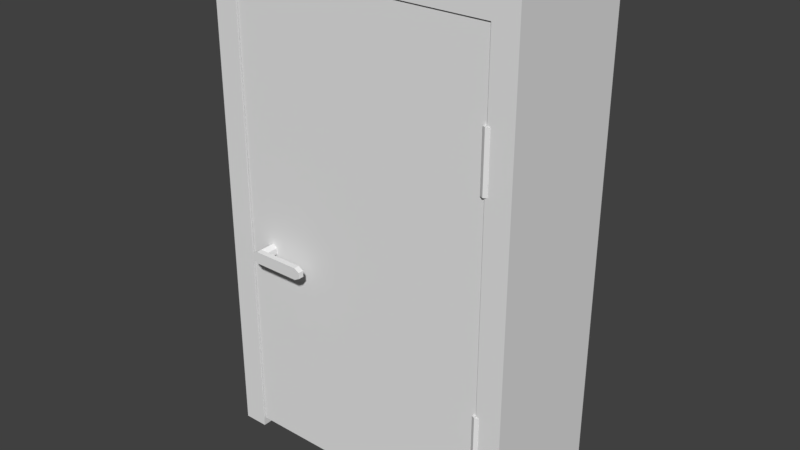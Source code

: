 # Source: door.blend  (saved by Blender 2.79.0; exported with 4.5.12 LTS)
import bpy
from mathutils import Matrix  # noqa: F401  (used for matrix-valued properties, if any)

bpy.ops.wm.read_factory_settings(use_empty=True)
scene = bpy.context.scene
scene.name = 'Scene'

# ---- collections
col_collection_1 = bpy.data.collections.new('Collection 1'); scene.collection.children.link(col_collection_1)

# ---- world
world_world = bpy.data.worlds.new('World'); scene.world = world_world
world_world.color = (0.05088, 0.05088, 0.05088)
world_world.use_sun_shadow = False
world_world.sun_shadow_jitter_overblur = 0.0
world_world.cycles.sampling_method = 'MANUAL'

# ---- meshes
me_cube_001 = bpy.data.meshes.new('Cube.001')
me_cube_001.from_pydata([(-2.389, 0.006377, 0.08761), (-2.389, 0.006377, 4.346), (-2.389, 0.3217, 0.08761), (-2.389, 0.3217, 4.346), (-0.004218, 0.006377, 0.08761), (-0.004218, 0.006377, 4.346), (-0.004218, 0.3217, 0.08761), (-0.004218, 0.3217, 4.346), (-0.02527, 0.01953, 3.637), (-0.02527, 0.01953, 3.114), (-0.02527, -0.01395, 3.637), (-0.02527, -0.01395, 3.114), (0.003721, -0.03069, 3.637), (0.003721, -0.03069, 3.114), (0.03271, -0.01395, 3.637), (0.03271, -0.01395, 3.114), (0.03271, 0.01953, 3.637), (0.03271, 0.01953, 3.114), (0.003721, 0.03627, 3.637), (0.003721, 0.03627, 3.114), (-2.157, 0.04982, 2.007), (-2.157, -0.1481, 2.007), (-2.11, 0.04982, 1.98), (-2.11, -0.1481, 1.98), (-2.11, 0.04982, 1.925), (-2.11, -0.1481, 1.925), (-2.157, 0.04982, 1.898), (-2.157, -0.1481, 1.898), (-2.205, 0.04982, 1.925), (-2.205, -0.1481, 1.925), (-2.205, 0.04982, 1.98), (-2.205, -0.1481, 1.98), (-2.11, -0.2053, 1.98), (-2.157, -0.2053, 2.007), (-2.11, -0.2053, 1.925), (-2.157, -0.2053, 1.898), (-2.205, -0.2053, 1.925), (-2.205, -0.2053, 1.98), (-1.671, -0.1481, 1.98), (-1.719, -0.1481, 2.007), (-1.671, -0.1481, 1.925), (-1.719, -0.1481, 1.898), (-1.671, -0.2053, 1.98), (-1.719, -0.2053, 2.007), (-1.671, -0.2053, 1.925), (-1.719, -0.2053, 1.898), (0.003721, 0.03627, 0.7277), (0.003721, 0.03627, 1.25), (0.03271, 0.01953, 0.7277), (0.03271, 0.01953, 1.25), (0.03271, -0.01395, 0.7277), (0.03271, -0.01395, 1.25), (0.003721, -0.03069, 0.7277), (0.003721, -0.03069, 1.25), (-0.02527, -0.01395, 0.7277), (-0.02527, -0.01395, 1.25), (-0.02527, 0.01953, 0.7277), (-0.02527, 0.01953, 1.25), (-2.157, 0.2768, 1.898), (-2.157, 0.4748, 1.898), (-2.11, 0.2768, 1.925), (-2.11, 0.4748, 1.925), (-2.11, 0.2768, 1.98), (-2.11, 0.4748, 1.98), (-2.157, 0.2768, 2.007), (-2.157, 0.4748, 2.007), (-2.205, 0.2768, 1.98), (-2.205, 0.4748, 1.98), (-2.205, 0.2768, 1.925), (-2.205, 0.4748, 1.925), (-2.11, 0.5319, 1.925), (-2.157, 0.5319, 1.898), (-2.11, 0.5319, 1.98), (-2.157, 0.5319, 2.007), (-2.205, 0.5319, 1.98), (-2.205, 0.5319, 1.925), (-1.671, 0.4748, 1.925), (-1.719, 0.4748, 1.898), (-1.671, 0.4748, 1.98), (-1.719, 0.4748, 2.007), (-1.671, 0.5319, 1.925), (-1.719, 0.5319, 1.898), (-1.671, 0.5319, 1.98), (-1.719, 0.5319, 2.007)], [], [(0, 1, 3, 2), (2, 3, 7, 6), (6, 7, 5, 4), (4, 5, 1, 0), (2, 6, 4, 0), (7, 3, 1, 5), (19, 17, 15, 13, 11, 9), (11, 10, 8, 9), (16, 18, 8, 10, 12, 14), (13, 12, 10, 11), (15, 14, 12, 13), (17, 16, 14, 15), (20, 21, 23, 22), (22, 23, 25, 24), (24, 25, 27, 26), (26, 27, 29, 28), (29, 27, 35, 36), (28, 29, 31, 30), (30, 31, 21, 20), (32, 33, 37, 36, 35, 34), (21, 33, 43, 39), (31, 29, 36, 37), (34, 35, 45, 44), (35, 27, 41, 45), (21, 31, 37, 33), (40, 38, 42, 44), (38, 39, 43, 42), (41, 40, 44, 45), (33, 32, 42, 43), (25, 23, 38, 40), (23, 21, 39, 38), (32, 34, 44, 42), (27, 25, 40, 41), (48, 49, 51, 50), (50, 51, 53, 52), (52, 53, 55, 54), (49, 47, 57, 55, 53, 51), (54, 55, 57, 56), (46, 48, 50, 52, 54, 56), (58, 59, 61, 60), (60, 61, 63, 62), (62, 63, 65, 64), (64, 65, 67, 66), (67, 65, 73, 74), (66, 67, 69, 68), (68, 69, 59, 58), (70, 71, 75, 74, 73, 72), (59, 71, 81, 77), (69, 67, 74, 75), (72, 73, 83, 82), (73, 65, 79, 83), (59, 69, 75, 71), (78, 76, 80, 82), (76, 77, 81, 80), (79, 78, 82, 83), (71, 70, 80, 81), (63, 61, 76, 78), (61, 59, 77, 76), (70, 72, 82, 80), (65, 63, 78, 79)])
_uv = me_cube_001.uv_layers.new(name='UVMap')
_uv.uv.foreach_set('vector', [1.486, 1.646, 1.486, -0.9732, 1.648, -0.9732, 1.648, 1.646, -0.9736, 1.646, -0.9736, -0.9732, 0.2561, -0.9732, 0.2561, 1.646, 1.811, -0.9732, 1.811, 1.646, 1.648, 1.646, 1.648, -0.9732, 0.2561, 1.646, 0.2561, -0.9732, 1.486, -0.9732, 1.486, 1.646, 1.811, 0.4935, 1.811, -0.9732, 1.974, -0.9732, 1.974, 0.4935, 1.974, 0.4935, 1.974, 1.96, 1.811, 1.96, 1.811, 0.4935, 0.8015, 0.2381, 0.7648, 0.2149, 0.7648, 0.1685, 0.8015, 0.1452, 0.8383, 0.1685, 0.8383, 0.2149, 0.3089, 0.8702, 0.3089, 0.1452, 0.3513, 0.1452, 0.3513, 0.8702, 0.7648, 0.2149, 0.728, 0.2381, 0.6912, 0.2149, 0.6912, 0.1685, 0.728, 0.1452, 0.7648, 0.1685, 0.1985, 0.1452, 0.1985, 0.8702, 0.1617, 0.8702, 0.1617, 0.1452, 0.2353, 0.1452, 0.2353, 0.8702, 0.1985, 0.8702, 0.1985, 0.1452, 0.4788, 0.1452, 0.4788, 0.8702, 0.4363, 0.8702, 0.4363, 0.1452, 0.3493, 0.7341, 0.1594, 0.7341, 0.1594, 0.6888, 0.3493, 0.6888, 0.9043, 0.2704, 0.9043, 0.4593, 0.8518, 0.4593, 0.8518, 0.2704, -0.1404, 0.6888, 0.04963, 0.6888, 0.04963, 0.7341, -0.1404, 0.7341, -0.1404, 0.7341, 0.04963, 0.7341, 0.04963, 0.7793, -0.1404, 0.7793, 0.04963, 0.7793, 0.04963, 0.7341, 0.1045, 0.7341, 0.1045, 0.7793, 0.7993, 0.5139, 0.7993, 0.3249, 0.8518, 0.3249, 0.8518, 0.5139, 0.3493, 0.7793, 0.1594, 0.7793, 0.1594, 0.7341, 0.3493, 0.7341, 0.3756, 0.3609, 0.3493, 0.3156, 0.3756, 0.2704, 0.4281, 0.2704, 0.4544, 0.3156, 0.4281, 0.3609, 0.1594, 0.7341, 0.1045, 0.7341, 0.1045, 0.3156, 0.1594, 0.3156, 0.8518, 0.3249, 0.7993, 0.3249, 0.7993, 0.2704, 0.8518, 0.2704, 0.4281, 0.3609, 0.4544, 0.3156, 0.4544, 0.7341, 0.4281, 0.7793, 0.1045, 0.7341, 0.04963, 0.7341, 0.04963, 0.3156, 0.1045, 0.3156, 0.1594, 0.7341, 0.1594, 0.7793, 0.1045, 0.7793, 0.1045, 0.7341, 1.179, 0.3249, 1.127, 0.3249, 1.127, 0.2704, 1.179, 0.2704, 0.1594, 0.2704, 0.1594, 0.3156, 0.1045, 0.3156, 0.1045, 0.2704, 0.04963, 0.3156, 0.04963, 0.2704, 0.1045, 0.2704, 0.1045, 0.3156, 0.3493, 0.3156, 0.3756, 0.3609, 0.3756, 0.7793, 0.3493, 0.7341, 0.5332, 0.6888, 0.4807, 0.6888, 0.4807, 0.2704, 0.5332, 0.2704, 0.4807, 0.6888, 0.4544, 0.7341, 0.4544, 0.3156, 0.4807, 0.2704, 0.3756, 0.3609, 0.4281, 0.3609, 0.4281, 0.7793, 0.3756, 0.7793, 0.5594, 0.7341, 0.5332, 0.6888, 0.5332, 0.2704, 0.5594, 0.3156, 0.4363, 0.1452, 0.4363, 0.8702, 0.3938, 0.8702, 0.3938, 0.1452, 0.3089, 0.1452, 0.3089, 0.8702, 0.2721, 0.8702, 0.2721, 0.1452, 0.2721, 0.1452, 0.2721, 0.8702, 0.2353, 0.8702, 0.2353, 0.1452, 0.6912, 0.2149, 0.6544, 0.2381, 0.6176, 0.2149, 0.6176, 0.1685, 0.6544, 0.1452, 0.6912, 0.1685, 0.3513, 0.8702, 0.3513, 0.1452, 0.3938, 0.1452, 0.3938, 0.8702, 0.8751, 0.2381, 0.8383, 0.2149, 0.8383, 0.1685, 0.8751, 0.1452, 0.9119, 0.1685, 0.9119, 0.2149, 0.3493, 0.7341, 0.1594, 0.7341, 0.1594, 0.6888, 0.3493, 0.6888, 0.9043, 0.2704, 0.9043, 0.4593, 0.8518, 0.4593, 0.8518, 0.2704, -0.1404, 0.6888, 0.04963, 0.6888, 0.04963, 0.7341, -0.1404, 0.7341, -0.1404, 0.7341, 0.04963, 0.7341, 0.04963, 0.7793, -0.1404, 0.7793, 0.04963, 0.7793, 0.04963, 0.7341, 0.1045, 0.7341, 0.1045, 0.7793, 0.7993, 0.5139, 0.7993, 0.3249, 0.8518, 0.3249, 0.8518, 0.5139, 0.3493, 0.7793, 0.1594, 0.7793, 0.1594, 0.7341, 0.3493, 0.7341, 0.3756, 0.3609, 0.3493, 0.3156, 0.3756, 0.2704, 0.4281, 0.2704, 0.4544, 0.3156, 0.4281, 0.3609, 0.1594, 0.7341, 0.1045, 0.7341, 0.1045, 0.3156, 0.1594, 0.3156, 0.8518, 0.3249, 0.7993, 0.3249, 0.7993, 0.2704, 0.8518, 0.2704, 0.4281, 0.3609, 0.4544, 0.3156, 0.4544, 0.7341, 0.4281, 0.7793, 0.1045, 0.7341, 0.04963, 0.7341, 0.04963, 0.3156, 0.1045, 0.3156, 0.1594, 0.7341, 0.1594, 0.7793, 0.1045, 0.7793, 0.1045, 0.7341, 1.179, 0.3249, 1.127, 0.3249, 1.127, 0.2704, 1.179, 0.2704, 0.1594, 0.2704, 0.1594, 0.3156, 0.1045, 0.3156, 0.1045, 0.2704, 0.04963, 0.3156, 0.04963, 0.2704, 0.1045, 0.2704, 0.1045, 0.3156, 0.3493, 0.3156, 0.3756, 0.3609, 0.3756, 0.7793, 0.3493, 0.7341, 0.5332, 0.6888, 0.4807, 0.6888, 0.4807, 0.2704, 0.5332, 0.2704, 0.4807, 0.6888, 0.4544, 0.7341, 0.4544, 0.3156, 0.4807, 0.2704, 0.3756, 0.3609, 0.4281, 0.3609, 0.4281, 0.7793, 0.3756, 0.7793, 0.5594, 0.7341, 0.5332, 0.6888, 0.5332, 0.2704, 0.5594, 0.3156])
me_cube_001.use_remesh_preserve_volume = False
me_cube_001.use_remesh_preserve_attributes = False
me_cube_001.use_mirror_vertex_groups = False
me_cube_001.update()
me_cube = bpy.data.meshes.new('Cube')
me_cube.from_pydata([(-1.0, -1.0, 0.001449), (-1.0, -1.0, 2.001), (-1.0, 1.0, 0.001449), (-1.0, 1.0, 2.001), (1.0, -1.0, 0.001449), (1.0, -1.0, 2.001), (1.0, 1.0, 0.001449), (1.0, 1.0, 2.001), (-0.8422, -1.0, 0.001439), (-0.8422, -1.0, 1.902), (-0.8422, 1.0, 1.902), (-0.8422, 1.0, 0.001439), (0.8422, 1.0, 0.001439), (0.8422, 1.0, 1.902), (0.8422, -1.0, 1.902), (0.8422, -1.0, 0.001439)], [], [(0, 1, 3, 2), (4, 5, 14, 15), (6, 7, 5, 4), (5, 1, 9, 14), (7, 3, 1, 5), (3, 7, 13, 10), (2, 3, 10, 11), (1, 0, 8, 9), (7, 6, 12, 13), (8, 11, 10, 9), (9, 10, 13, 14), (12, 15, 14, 13)])
_uv = me_cube.uv_layers.new(name='UVMap')
_uv.uv.foreach_set('vector', [1.704, 1.772, 1.704, 3.379, 1.271, 3.379, 1.271, 1.772, 1.049, 0.3613, 1.049, 1.968, 0.9756, 1.888, 0.9756, 0.3613, 0.8374, 0.1652, 0.8374, 1.772, 0.4042, 1.772, 0.4042, 0.1652, 1.049, 1.968, 0.1238, 1.968, 0.1967, 1.888, 0.9756, 1.888, 1.271, 0.1652, 1.704, 0.1652, 1.704, 1.772, 1.271, 1.772, 0.1238, 1.968, -0.801, 1.968, -0.728, 1.888, 0.05082, 1.888, 0.1238, 0.3613, 0.1238, 1.968, 0.05082, 1.888, 0.05082, 0.3613, 0.1238, 1.968, 0.1238, 0.3613, 0.1967, 0.3613, 0.1967, 1.888, -0.801, 1.968, -0.801, 0.3613, -0.728, 0.3613, -0.728, 1.888, 0.8374, -1.362, 1.271, -1.362, 1.271, 0.1652, 0.8374, 0.1652, 1.704, 0.1652, 1.271, 0.1652, 1.271, -1.188, 1.704, -1.188, 0.4042, -1.362, 0.8374, -1.362, 0.8374, 0.1652, 0.4042, 0.1652])
me_cube.use_remesh_preserve_volume = False
me_cube.use_remesh_preserve_attributes = False
me_cube.use_mirror_vertex_groups = False
me_cube.update()

# ---- objects
ob_cube_001 = bpy.data.objects.new('Cube.001', me_cube_001)
ob_cube = bpy.data.objects.new('Cube', me_cube)

# ---- transforms, parenting, visibility, modifiers, constraints
ob_cube_001.location = (1.196, -0.6586, -0.0003873)
ob_cube_001.scale = (1.0, 0.8777, 1.0)
ob_cube_001.lineart.crease_threshold = 0.0
ob_cube.location = (0.0002505, -0.04235, -0.0003873)
ob_cube.scale = (1.429, 0.6241, 2.291)
ob_cube.lineart.crease_threshold = 0.0

# ---- collection membership
col_collection_1.objects.link(ob_cube_001)
col_collection_1.objects.link(ob_cube)

# ---- scene / render settings (as saved in the file)
scene.frame_start = 0; scene.frame_end = 250; scene.frame_set(1)
scene.render.engine = 'BLENDER_EEVEE_NEXT'
scene.render.resolution_percentage = 50
scene.render.dither_intensity = 0.0
scene.cycles.use_denoising = False
scene.cycles.samples = 128
scene.cycles.sampling_pattern = 'TABULATED_SOBOL'
scene.cycles.use_adaptive_sampling = False
scene.cycles.use_light_tree = False
scene.cycles.blur_glossy = 0.0
scene.cycles.sample_clamp_indirect = 0.0
scene.view_settings.view_transform = 'Standard'
bpy.context.view_layer.update()

# ---- added for rendering (the .blend has no active camera and no usable light): camera, sun
cam_auto = bpy.data.cameras.new('AutoCamera')
cam_auto.lens = 50.0
cam_auto.sensor_width = 36.0
cam_auto.clip_end = 1000.0
ob_auto_camera = bpy.data.objects.new('AutoCamera', cam_auto)
scene.collection.objects.link(ob_auto_camera)
ob_auto_camera.location = (5.16632, -6.32781, 6.42649)
ob_auto_camera.rotation_euler = (1.09748, -7.21219e-08, 0.694738)
scene.camera = ob_auto_camera
light_auto_sun = bpy.data.lights.new('AutoSun', 'SUN')
light_auto_sun.energy = 3.0
light_auto_sun.angle = 0.0523599
ob_auto_sun = bpy.data.objects.new('AutoSun', light_auto_sun)
scene.collection.objects.link(ob_auto_sun)
ob_auto_sun.rotation_euler = (0.872665, 0.174533, 0.523599)
bpy.context.view_layer.update()
